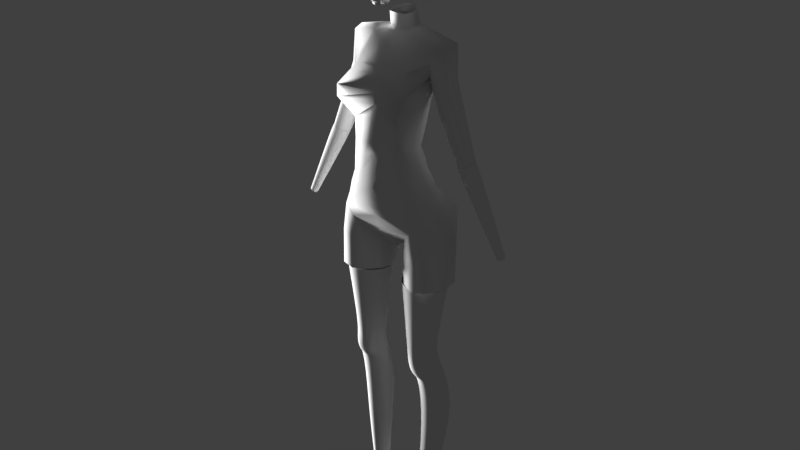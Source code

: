 # Source: sinon_test_build_face-details_.blend  (saved by Blender 2.79.0; exported with 4.5.12 LTS)
import bpy
from mathutils import Matrix  # noqa: F401  (used for matrix-valued properties, if any)

bpy.ops.wm.read_factory_settings(use_empty=True)
scene = bpy.context.scene
scene.name = 'Scene'

# ---- collections
col_collection_1 = bpy.data.collections.new('Collection 1'); scene.collection.children.link(col_collection_1)

# ---- materials (node trees are filled in below, after node groups)
mat_material = bpy.data.materials.new('Material')
mat_material.alpha_threshold = 0.0
mat_material.roughness = 0.5
mat_material.line_color = (0.0, 0.0, 0.0, 1.0)

# ---- material node trees

# ---- world
world_world = bpy.data.worlds.new('World'); scene.world = world_world
world_world.color = (0.05088, 0.05088, 0.05088)
world_world.use_sun_shadow = False
world_world.sun_shadow_jitter_overblur = 0.0
world_world.cycles.sampling_method = 'MANUAL'

# ---- lights
light_sun = bpy.data.lights.new('Sun', 'SUN')
light_sun.transmission_factor = 0.0
light_sun.angle = 0.1993
light_sun.shadow_buffer_clip_start = 0.5
light_sun.shadow_soft_size = 0.1
light_sun.shadow_cascade_max_distance = 1000.0

# ---- meshes
me_cube_001 = bpy.data.meshes.new('Cube.001')
me_cube_001.from_pydata([(0.135, -0.001711, 1.871), (0.1635, 0.01358, 1.899), (0.1856, 0.02557, 1.933), (0.223, 0.0375, 2.037), (0.01903, -0.06077, 1.796), (0.0, -0.06418, 1.793), (0.0, -0.07921, 1.804), (0.0, -0.1001, 1.878), (0.0, -0.1174, 1.885), (0.0, -0.1771, 2.01), (0.0, -0.1324, 2.069), (0.0, -0.1367, 2.103), (0.0, -0.1586, 2.214), (0.0, -0.1439, 2.325), (0.0, -0.1506, 1.963), (0.0, -0.1528, 1.946), (0.0, -0.1304, 1.912), (0.0, -0.1277, 1.891), (0.0, -0.1731, 1.997), (0.0, -0.1514, 1.981), (0.0, -0.1443, 2.036), (0.0, -0.0736, 1.797), (0.0, -0.04442, 2.437), (0.0, 0.1333, 2.494), (0.0, 0.313, 2.445), (0.0, 0.4321, 2.292), (0.0, 0.4537, 2.137), (0.0, 0.3866, 1.985), (0.0, 0.2805, 1.91), (0.0, 0.2587, 1.851), (0.0, 0.2593, 1.822), (0.2229, 0.1191, 2.363), (0.2532, 0.08011, 2.242), (0.1371, 0.135, 2.459), (0.238, 0.04059, 2.127), (0.06701, -0.09535, 2.115), (0.1046, -0.08228, 2.13), (0.1548, -0.05759, 2.134), (0.1852, -0.04402, 2.119), (0.1804, -0.0366, 2.09), (0.1578, -0.05679, 2.053), (0.1091, -0.08041, 2.051), (0.08547, -0.09196, 2.068), (0.07098, -0.0964, 2.089), (0.1694, -0.0416, 2.066), (0.03598, -0.1237, 2.112), (0.09521, -0.09019, 2.146), (0.1663, -0.06285, 2.153), (0.2155, -0.03778, 2.133), (0.2086, -0.02617, 2.093), (0.1691, -0.05759, 2.035), (0.1014, -0.08713, 2.034), (0.06797, -0.1003, 2.049), (0.04108, -0.1194, 2.065), (0.1922, -0.03352, 2.06), (0.06701, -0.07463, 2.115), (0.1046, -0.06079, 2.129), (0.1548, -0.03669, 2.134), (0.1852, -0.03688, 2.13), (0.1803, -0.01605, 2.091), (0.1569, -0.03599, 2.053), (0.109, -0.05894, 2.051), (0.08552, -0.07061, 2.068), (0.07098, -0.07544, 2.089), (0.1685, -0.02128, 2.067), (0.01505, -0.1614, 2.016), (0.01709, -0.1624, 2.004), (0.02423, -0.1408, 1.996), (0.02, -0.13, 2.108), (0.01273, -0.123, 2.061), (0.04893, -0.1172, 2.016), (0.03363, -0.1239, 2.03), (0.01151, -0.1333, 2.036), (0.02543, -0.1352, 1.984), (0.0676, -0.1103, 2.005), (0.2305, 0.04262, 2.084), (0.1292, -0.06773, 2.05), (0.1289, -0.07187, 2.032), (0.1287, -0.04663, 2.051), (0.1733, -0.04988, 1.977), (0.1246, -0.07071, 1.981), (0.2043, 0.03023, 1.994), (0.1063, -0.08554, 1.984), (0.07482, -0.1063, 1.977), (0.03424, -0.1374, 1.957), (0.0, -0.1656, 2.02), (0.0306, -0.1332, 2.001), (0.0216, -0.1478, 2.012), (0.01231, -0.1507, 2.022), (0.03794, -0.1261, 1.989), (0.05306, -0.1205, 1.963), (0.0, -0.158, 1.921), (0.0, -0.1342, 1.906), (0.01257, -0.1255, 1.91), (0.02001, -0.1424, 1.921), (0.01599, -0.1269, 1.902), (0.02535, -0.1172, 1.908), (0.04544, -0.1312, 1.921), (0.03712, -0.1151, 1.902), (0.02537, -0.1178, 1.91), (0.01244, -0.1266, 1.912), (0.0, -0.1315, 1.913), (0.0, -0.101, 1.912), (0.01442, -0.09601, 1.911), (0.03133, -0.09167, 1.912), (0.03068, -0.09157, 1.907), (0.01369, -0.0965, 1.907), (0.0, -0.1025, 1.907), (0.0, -0.084, 1.886), (0.03742, -0.08358, 1.887), (0.0561, -0.0861, 1.894), (0.05638, -0.08618, 1.925), (0.03871, -0.08591, 1.936), (0.0, -0.08706, 1.943), (0.0, -0.05787, 1.888), (0.03637, -0.05745, 1.889), (0.05505, -0.05996, 1.896), (0.05532, -0.06004, 1.927), (0.03766, -0.05978, 1.938), (0.0, -0.06092, 1.945), (0.0, -0.03092, 1.888), (0.03616, -0.0305, 1.889), (0.05485, -0.03302, 1.896), (0.05512, -0.0331, 1.927), (0.03746, -0.03284, 1.938), (0.0, -0.03398, 1.945), (0.0, -0.1541, 1.937), (0.02881, -0.1398, 1.94), (0.0494, -0.1285, 1.94), (0.01564, -0.1219, 1.89), (0.03749, -0.11, 1.89)], [(0, 1), (1, 2), (4, 0), (5, 4), (21, 5), (7, 6), (8, 7), (17, 8), (12, 11), (13, 12), (6, 21), (22, 13), (23, 22), (24, 23), (25, 24), (26, 25), (27, 26), (28, 27), (29, 28), (30, 29), (33, 23), (32, 31), (34, 32), (31, 33)], [(38, 39, 49, 48), (41, 42, 52, 51), (37, 38, 48, 47), (39, 44, 54, 49), (42, 43, 53, 52), (44, 40, 50, 54), (35, 36, 46, 45), (35, 45, 53, 43), (76, 41, 51, 77), (36, 37, 47, 46), (69, 53, 45, 68), (42, 62, 63, 43), (44, 64, 60, 40), (35, 55, 56, 36), (43, 63, 55, 35), (76, 78, 61, 41), (36, 56, 57, 37), (38, 58, 59, 39), (41, 61, 62, 42), (37, 57, 58, 38), (39, 59, 64, 44), (18, 19, 67, 66), (9, 18, 66, 65), (10, 69, 68, 11), (86, 87, 66, 67), (87, 88, 65, 66), (53, 69, 72, 71), (52, 53, 71, 70), (20, 72, 69, 10), (85, 88, 72, 20), (52, 70, 74, 51), (86, 67, 73, 89), (14, 73, 67, 19), (75, 34, 48, 49), (49, 54, 3, 75), (40, 60, 78, 76), (40, 76, 77, 50), (77, 80, 79, 50), (81, 3, 54, 50), (50, 79, 2, 81), (51, 82, 80, 77), (74, 83, 82, 51), (90, 83, 74, 89), (15, 84, 73, 14), (84, 90, 89, 73), (70, 86, 89, 74), (9, 65, 88, 85), (71, 72, 88, 87), (70, 71, 87, 86), (16, 92, 95, 93), (91, 101, 100, 94), (93, 95, 98, 96), (94, 100, 99, 97), (97, 99, 96, 98), (96, 99, 105, 104), (100, 101, 107, 106), (16, 93, 103, 102), (93, 96, 104, 103), (99, 100, 106, 105), (102, 103, 109, 108), (104, 105, 111, 110), (105, 106, 112, 111), (103, 104, 110, 109), (106, 107, 113, 112), (126, 91, 94, 127), (110, 111, 117, 116), (111, 112, 118, 117), (109, 110, 116, 115), (112, 113, 119, 118), (108, 109, 115, 114), (118, 119, 125, 124), (114, 115, 121, 120), (116, 117, 123, 122), (117, 118, 124, 123), (115, 116, 122, 121), (121, 122, 123, 124, 125, 120), (90, 84, 127, 128), (128, 127, 94, 97), (84, 15, 126, 127), (95, 92, 17, 129), (98, 95, 129, 130)])
me_cube_001.polygons.foreach_set('use_smooth', [1, 1, 1, 1, 1, 1, 1, 1, 1, 1, 1, 1, 1, 1, 1, 1, 1, 1, 1, 1, 1, 0, 0, 1, 1, 1, 1, 1, 1, 1, 1, 1, 0, 1, 1, 1, 1, 1, 1, 1, 1, 1, 1, 0, 1, 1, 1, 1, 1, 0, 0, 0, 0, 0, 0, 0, 0, 0, 0, 0, 0, 0, 0, 0, 0, 0, 0, 0, 0, 0, 0, 0, 0, 0, 0, 0, 1, 0, 0, 0, 0])
me_cube_001.use_remesh_preserve_volume = False
me_cube_001.use_remesh_preserve_attributes = False
me_cube_001.use_mirror_vertex_groups = False
me_cube_001.update()
me_circle_003 = bpy.data.meshes.new('Circle.003')
me_circle_003.from_pydata([(0.5638, 0.2187, 0.8287), (0.5197, 0.1983, 0.8066), (0.5015, 0.149, 0.7975), (0.5197, 0.09969, 0.8066), (0.5638, 0.07926, 0.8287), (0.6079, 0.09969, 0.8508), (0.6262, 0.149, 0.86), (0.6079, 0.1983, 0.8508), (0.8811, 0.1824, 0.2167), (0.86, 0.1726, 0.2061), (0.8513, 0.149, 0.2018), (0.86, 0.1254, 0.2061), (0.8811, 0.1156, 0.2167), (0.9023, 0.1254, 0.2273), (0.911, 0.149, 0.2317), (0.9023, 0.1726, 0.2273), (0.6514, 0.149, 0.8316), (0.6311, 0.2039, 0.8214), (0.582, 0.07138, 0.7969), (0.6311, 0.09412, 0.8214), (0.5126, 0.149, 0.7621), (0.533, 0.09412, 0.7723), (0.582, 0.2266, 0.7969), (0.533, 0.2039, 0.7723)], [], [(17, 16, 14, 15), (19, 18, 12, 13), (21, 20, 10, 11), (23, 22, 8, 9), (22, 17, 15, 8), (16, 19, 13, 14), (18, 21, 11, 12), (20, 23, 9, 10), (2, 1, 23, 20), (4, 3, 21, 18), (6, 5, 19, 16), (0, 7, 17, 22), (1, 0, 22, 23), (3, 2, 20, 21), (5, 4, 18, 19), (7, 6, 16, 17)])
me_circle_003.use_remesh_preserve_volume = False
me_circle_003.use_remesh_preserve_attributes = False
me_circle_003.use_mirror_vertex_groups = False
me_circle_003.update()
me_circle_001 = bpy.data.meshes.new('Circle.001')
me_circle_001.from_pydata([(-1.356, 1.0, -0.09351), (-1.999, 0.766, -0.09351), (-2.341, 0.1736, -0.09351), (-2.222, -0.5, -0.09351), (-1.698, -0.9397, -0.09351), (-1.014, -0.9397, -0.09351), (-0.4898, -0.5, -0.09351), (-0.371, 0.1736, -0.09351), (-0.713, 0.766, -0.09351), (-1.178, -0.02399, -10.09), (-1.39, -0.1258, -10.09), (-1.502, -0.3835, -10.09), (-1.463, -0.6765, -10.09), (-1.291, -0.8678, -10.09), (-1.066, -0.8678, -10.09), (-0.8932, -0.6765, -10.09), (-0.8541, -0.3835, -10.09), (-0.9666, -0.1258, -10.09), (-1.613, 0.581, -3.043), (-1.808, 0.1368, -2.992), (-0.8794, 0.5719, -3.032), (-1.247, 0.7523, -3.054), (-1.05, -0.6179, -2.817), (-0.7424, -0.3225, -2.888), (-1.744, -0.3488, -2.891), (-0.6768, 0.1355, -2.97), (-1.446, -0.6349, -2.814), (-1.797, 0.4852, -3.699), (-0.8929, 0.4347, -3.74), (-1.108, -0.4856, -3.489), (-1.911, 0.07948, -3.563), (-1.308, 0.6301, -4.013), (-0.7273, -0.2835, -3.576), (-1.833, -0.3535, -3.456), (-0.6631, 0.1069, -3.672), (-1.542, -0.5511, -3.438), (-1.871, 0.04949, -4.521), (-1.017, 0.08344, -4.513), (-1.216, -1.018, -4.463), (-2.092, -0.3408, -4.505), (-1.454, 0.2374, -4.516), (-0.8595, -0.7492, -4.477), (-2.016, -0.7517, -4.481), (-0.7765, -0.3239, -4.502), (-1.672, -1.019, -4.467), (-1.751, -0.235, -7.937), (-1.06, -0.2349, -7.938), (-1.222, -1.151, -7.937), (-1.936, -0.5532, -7.936), (-1.405, -0.1093, -7.937), (-0.9403, -0.9148, -7.938), (-1.872, -0.915, -7.936), (-0.8761, -0.553, -7.938), (-1.59, -1.151, -7.936), (-2.141, -0.6649, -5.835), (-1.477, -0.02351, -5.522), (-0.9148, -1.157, -6.032), (-2.067, -1.158, -6.025), (-0.8302, -0.6619, -5.84), (-1.721, -1.463, -6.113), (-1.909, -0.2078, -5.615), (-1.048, -0.2052, -5.616), (-1.266, -1.463, -6.116), (-1.602, 0.6305, -4.005), (-1.391, 0.4099, -4.367), (-1.021, 0.5752, -4.025), (-1.586, 0.2996, -4.349), (-1.205, 0.2945, -4.378), (-1.277, 0.7378, -3.452), (-1.523, 0.6203, -3.463), (-1.053, 0.6221, -3.485)], [], [(48, 45, 10, 11), (49, 46, 17, 9), (50, 47, 14, 15), (51, 48, 11, 12), (52, 50, 15, 16), (53, 51, 12, 13), (45, 49, 9, 10), (46, 52, 16, 17), (47, 53, 13, 14), (5, 4, 26, 22), (8, 7, 25, 20), (1, 0, 21, 18), (4, 3, 24, 26), (7, 6, 23, 25), (3, 2, 19, 24), (6, 5, 22, 23), (0, 8, 20, 21), (2, 1, 18, 19), (29, 35, 44, 38), (28, 34, 43, 37), (27, 63, 66, 36), (35, 33, 42, 44), (34, 32, 41, 43), (33, 30, 39, 42), (32, 29, 38, 41), (31, 65, 67, 64), (30, 27, 36, 39), (62, 59, 53, 47), (61, 58, 52, 46), (60, 55, 49, 45), (59, 57, 51, 53), (58, 56, 50, 52), (57, 54, 48, 51), (56, 62, 47, 50), (55, 61, 46, 49), (54, 60, 45, 48), (39, 36, 60, 54), (40, 37, 61, 55), (41, 38, 62, 56), (42, 39, 54, 57), (43, 41, 56, 58), (44, 42, 57, 59), (36, 40, 55, 60), (37, 43, 58, 61), (38, 44, 59, 62), (18, 69, 63, 27), (19, 18, 27, 30), (24, 19, 30, 33), (26, 24, 33, 35), (22, 26, 35, 29), (23, 22, 29, 32), (25, 23, 32, 34), (20, 25, 34, 28), (21, 20, 70, 68), (64, 66, 63, 31), (64, 67, 37, 40), (36, 66, 64, 40), (37, 67, 65, 28), (63, 69, 68, 31), (68, 70, 65, 31), (69, 18, 21, 68), (70, 20, 28, 65)])
me_circle_001.polygons.foreach_set('use_smooth', [True] * 62)
me_circle_001.use_remesh_preserve_volume = False
me_circle_001.use_remesh_preserve_attributes = False
me_circle_001.use_mirror_vertex_groups = False
me_circle_001.update()
me_cube = bpy.data.meshes.new('Cube')
me_cube.from_pydata([(0.1872, 0.08615, 0.4135), (0.1808, 0.2704, 0.4255), (0.1784, -0.1416, -0.3003), (0.1849, 0.1272, -0.3562), (0.2739, -0.215, 0.08625), (0.2221, 0.2087, 0.03353), (0.2273, 0.1717, 0.4297), (0.2144, -0.007787, -0.3405), (0.08508, 0.08812, 0.4348), (0.2896, 0.05383, 0.007352), (0.1923, -0.1303, -0.1534), (0.1951, 0.172, -0.1915), (0.2408, 0.02638, -0.1751), (0.2072, -0.07618, 0.2243), (0.1458, 0.4018, 0.2315), (0.6108, 0.1087, -0.3799), (0.2173, -0.1137, -0.563), (0.2333, 0.1455, -0.5047), (0.1262, 0.1625, -1.133), (0.04142, 0.3813, -1.005), (0.2767, -0.1073, -0.7547), (0.3074, 0.2298, -0.7148), (0.3018, 0.01333, -0.5251), (0.0451, 0.3457, -1.116), (0.3972, 0.08071, -0.7447), (0.324, -0.0963, -0.8657), (0.36, 0.3283, -0.8562), (0.4433, 0.1254, -0.8292), (0.2611, -0.1017, -0.6671), (0.2768, 0.173, -0.6356), (0.3548, 0.04411, -0.6497), (0.2589, -0.09949, -0.945), (0.2282, 0.443, -0.9857), (0.1007, 0.1661, 0.4472), (0.0794, 0.264, 0.4516), (0.06039, 0.2224, 0.5773), (0.08695, 0.156, 0.5658), (0.0614, 0.09874, 0.5571), (0.06858, 0.2439, 0.4735), (0.0703, 0.1079, 0.463), (0.2808, 0.2799, -1.387), (0.4377, 0.2153, -1.387), (0.08773, 0.1647, 0.4714), (0.3622, 0.2627, 0.05703), (0.4024, 0.2421, 0.1412), (0.3404, 0.08664, -0.006165), (0.3315, 0.1468, -0.02567), (0.4034, 0.09709, 0.1382), (0.4181, 0.1719, 0.1522), (0.5817, 0.0829, -0.3951), (0.5063, 0.1438, -0.4343), (0.516, 0.1882, -0.4266), (0.5335, 0.09842, -0.4213), (0.6254, 0.1507, -0.3764), (0.6045, 0.1947, -0.3827), (0.5571, 0.2169, -0.4043), (0.3781, 0.09224, 0.3768), (0.2845, 0.1481, 0.1884), (0.2858, 0.08171, 0.1938), (0.3792, 0.2619, 0.3822), (0.2968, 0.2819, 0.2662), (0.2975, 0.06292, 0.2766), (0.2863, 0.2567, 0.1842), (0.3927, 0.1807, 0.3952), (0.01726, 0.3088, 0.3899), (0.01766, 0.1455, -0.3853), (0.0212, 0.2414, 0.003596), (0.01862, 0.2033, -0.1837), (0.02101, 0.3278, 0.2252), (0.02228, 0.1646, -0.499), (0.02934, 0.3151, -0.7134), (0.03198, 0.3836, -0.8252), (0.02643, 0.2496, -0.6169), (0.05991, 0.3981, -0.9363), (0.0263, 0.2807, 0.4481), (0.02388, 0.2494, 0.5824), (0.02271, 0.2612, 0.4746), (0.114, 0.2882, -1.224), (0.1006, 0.03883, -1.387), (0.05881, 0.1607, -1.26), (0.1675, -0.05346, -1.189), (0.271, -0.1027, -1.128), (0.3843, -0.07025, -1.387), (0.3356, 0.2365, -0.01446), (0.4531, 0.08591, -1.387), (0.1877, -0.05988, -1.016), (0.104, 0.04808, -1.091), (0.5131, 0.1228, -1.08), (0.4265, 0.2346, -1.071), (0.3617, -0.08838, -1.088), (0.1771, -0.04696, -1.387), (0.2761, -0.1013, -1.387), (0.1271, 0.2029, -1.387), (0.08141, 0.1398, -1.387), (0.0837, 0.04496, -1.238), (0.2966, 0.3311, -1.182), (0.37, 0.06881, 0.06712), (0.2678, 0.04074, -0.06777), (0.2661, -0.2256, 0.002057), (0.2117, 0.1946, -0.05285), (0.02021, 0.2268, -0.06829), (0.118, -0.1394, -0.523), (0.1404, -0.1377, -0.7033), (0.1368, -0.1361, -0.6231), (0.09007, -0.1543, -0.7837), (0.05644, -0.1445, -0.8497), (0.07763, -0.1647, -0.3894), (-0.1872, 0.08615, 0.4135), (-0.1808, 0.2704, 0.4255), (-0.1784, -0.1416, -0.3003), (-0.1849, 0.1272, -0.3562), (0.0, 0.01444, 0.3735), (0.0, 0.3046, 0.3839), (0.0, -0.2132, -0.2749), (0.0, 0.1394, -0.386), (-0.2739, -0.215, 0.08625), (-0.2221, 0.2087, 0.03353), (0.0, -0.1524, 0.06464), (0.0, 0.2334, 0.00613), (-0.2273, 0.1717, 0.4297), (-0.2144, -0.007787, -0.3405), (-0.08508, 0.08812, 0.4348), (-0.2896, 0.05383, 0.007352), (-0.1923, -0.1303, -0.1534), (-0.1951, 0.172, -0.1915), (0.0, -0.1768, -0.1251), (0.0, 0.1953, -0.1817), (-0.2408, 0.02638, -0.1751), (0.0, 0.3184, 0.223), (-0.2072, -0.07618, 0.2243), (-0.1458, 0.4018, 0.2315), (0.0, -0.08651, 0.2172), (-0.6108, 0.1087, -0.3799), (-0.2173, -0.1137, -0.563), (-0.2333, 0.1455, -0.5047), (-0.1262, 0.1625, -1.133), (-0.04142, 0.3813, -1.005), (0.0, -0.1647, -0.5189), (0.0, 0.1586, -0.4961), (0.0, 0.1629, -1.181), (0.0, 0.3569, -1.033), (-0.2767, -0.1073, -0.7547), (-0.3074, 0.2298, -0.7148), (0.0, -0.1704, -0.6958), (0.0, 0.2995, -0.7177), (-0.3018, 0.01333, -0.5251), (-0.0451, 0.3457, -1.116), (0.0, 0.2891, -1.089), (-0.3972, 0.08071, -0.7447), (-0.324, -0.0963, -0.8657), (-0.36, 0.3283, -0.8562), (0.0, -0.1671, -0.779), (0.0, 0.3655, -0.8234), (-0.4433, 0.1254, -0.8292), (0.0, 0.2367, -0.6229), (-0.2611, -0.1017, -0.6671), (-0.2768, 0.173, -0.6356), (0.0, -0.1735, -0.6206), (-0.3548, 0.04411, -0.6497), (-0.2589, -0.09949, -0.945), (-0.2282, 0.443, -0.9857), (0.0, -0.104, -0.9603), (0.0, 0.3749, -0.9683), (0.0, 0.07297, 0.432), (-0.1007, 0.1661, 0.4472), (2.303e-27, 0.2912, 0.4464), (-0.0794, 0.2641, 0.4516), (-0.0701, 0.2224, 0.5771), (0.002309, 0.2578, 0.5832), (-0.0932, 0.156, 0.5658), (0.0006566, 0.09094, 0.5569), (-0.06954, 0.09874, 0.5571), (0.0, 0.1001, 0.4594), (-0.06858, 0.2439, 0.4735), (-1.734e-15, 0.2719, 0.4752), (-0.0703, 0.1079, 0.463), (-0.2808, 0.2799, -1.387), (-0.4377, 0.2153, -1.387), (-0.08773, 0.1647, 0.4714), (-0.3622, 0.2627, 0.05703), (-0.4024, 0.2421, 0.1412), (-0.3404, 0.08664, -0.006165), (-0.3315, 0.1468, -0.02567), (-0.4034, 0.09709, 0.1382), (-0.4181, 0.1719, 0.1522), (-0.5817, 0.0829, -0.3951), (-0.5063, 0.1438, -0.4343), (-0.516, 0.1882, -0.4266), (-0.5335, 0.09842, -0.4213), (-0.6254, 0.1507, -0.3764), (-0.6045, 0.1947, -0.3827), (-0.5571, 0.2169, -0.4043), (-0.3781, 0.09224, 0.3768), (-0.2744, 0.1481, 0.1614), (-0.2757, 0.08171, 0.1836), (-0.3792, 0.2619, 0.3822), (-0.2968, 0.2819, 0.2662), (-0.2975, 0.06292, 0.2766), (-0.2762, 0.2567, 0.1741), (-0.3927, 0.1807, 0.3952), (-0.01726, 0.3088, 0.3899), (-0.01766, 0.1455, -0.3853), (-0.0212, 0.2414, 0.003596), (-0.01862, 0.2033, -0.1837), (-0.02101, 0.3278, 0.2252), (-0.02228, 0.1646, -0.499), (-0.02934, 0.3151, -0.7134), (-0.03198, 0.3836, -0.8252), (-0.02643, 0.2496, -0.6169), (-0.05991, 0.3981, -0.9363), (-0.0256, 0.281, 0.4481), (-0.02142, 0.2497, 0.5816), (-0.02211, 0.2615, 0.4747), (-0.114, 0.2882, -1.224), (-0.1006, 0.03883, -1.387), (-0.05881, 0.1607, -1.26), (-0.1675, -0.05346, -1.189), (-0.271, -0.1027, -1.128), (-0.3843, -0.07025, -1.387), (-0.3356, 0.2365, -0.01446), (-0.4531, 0.08591, -1.387), (-0.1877, -0.05988, -1.016), (0.0, -0.06051, -1.039), (-0.104, 0.04808, -1.091), (0.0, 0.04814, -1.161), (-0.5131, 0.1228, -1.08), (-0.4265, 0.2346, -1.071), (-0.3617, -0.08838, -1.088), (-0.1771, -0.04696, -1.387), (-0.2761, -0.1013, -1.387), (-0.1271, 0.2029, -1.387), (-0.08141, 0.1398, -1.387), (-0.0837, 0.04496, -1.238), (-0.2966, 0.3311, -1.182), (-0.37, 0.06881, 0.06712), (0.0, 0.2188, -0.06597), (-0.2678, 0.04074, -0.06777), (-0.2661, -0.2256, 0.002057), (-0.2117, 0.1946, -0.05285), (0.0, -0.1493, -0.01832), (-0.02021, 0.2268, -0.06829), (0.0, -0.1647, -0.3616), (-0.118, -0.1394, -0.523), (-0.1404, -0.1377, -0.7033), (-0.1368, -0.1361, -0.6231), (0.0, -0.1428, -0.8499), (-0.09007, -0.1543, -0.7837), (-0.05644, -0.1445, -0.8497), (-0.07763, -0.1647, -0.3894)], [], [(12, 7, 3, 11), (13, 0, 111, 131), (67, 65, 114, 126), (65, 69, 138, 114), (8, 163, 111, 0), (68, 66, 118, 128), (98, 4, 117, 239), (95, 88, 41, 40), (60, 59, 44, 43), (6, 1, 34, 33), (7, 22, 17, 3), (10, 2, 7, 12), (98, 10, 12, 97), (2, 10, 125, 113), (100, 67, 126, 235), (97, 12, 11, 99), (42, 38, 35, 36), (61, 58, 45, 96), (64, 68, 128, 112), (4, 13, 131, 117), (28, 16, 101, 103), (34, 74, 76, 38), (23, 147, 140, 19), (72, 70, 144, 154), (25, 20, 102, 104), (30, 24, 21, 29), (28, 20, 24, 30), (2, 16, 22, 7), (79, 77, 92, 93), (20, 25, 27, 24), (31, 105, 245, 161), (70, 71, 152, 144), (24, 27, 26, 21), (16, 28, 30, 22), (22, 30, 29, 17), (69, 72, 154, 138), (20, 28, 103, 102), (85, 31, 161, 222), (71, 73, 162, 152), (0, 6, 33, 8), (74, 64, 112, 165), (172, 39, 37, 170), (76, 174, 168, 75), (74, 165, 174, 76), (163, 8, 39, 172), (57, 62, 83, 46), (62, 60, 43, 83), (39, 42, 36, 37), (33, 42, 39, 8), (34, 38, 42, 33), (63, 56, 47, 48), (83, 43, 55, 51), (43, 44, 54, 55), (48, 47, 15, 53), (96, 45, 52, 49), (46, 83, 51, 50), (47, 96, 49, 15), (45, 46, 50, 52), (44, 48, 53, 54), (1, 6, 63, 59), (4, 9, 57, 58), (0, 13, 61, 56), (9, 5, 62, 57), (13, 4, 58, 61), (6, 0, 56, 63), (14, 1, 59, 60), (5, 14, 60, 62), (38, 76, 75, 35), (34, 1, 64, 74), (26, 32, 73, 71), (17, 29, 72, 69), (21, 26, 71, 70), (29, 21, 70, 72), (1, 14, 68, 64), (99, 11, 67, 100), (14, 5, 66, 68), (3, 17, 69, 65), (11, 3, 65, 67), (140, 162, 73, 19), (19, 73, 32, 23), (18, 139, 147, 23), (27, 25, 89, 87), (31, 85, 80, 81), (94, 79, 93, 78), (80, 94, 78, 90), (86, 85, 222, 224), (18, 86, 224, 139), (85, 86, 94, 80), (26, 27, 87, 88), (84, 87, 89, 82), (56, 61, 96, 47), (81, 80, 90, 91), (86, 18, 79, 94), (18, 23, 77, 79), (25, 31, 81, 89), (81, 91, 82, 89), (77, 23, 32, 95), (59, 63, 48, 44), (32, 26, 88, 95), (58, 57, 46, 45), (5, 99, 100, 66), (9, 97, 99, 5), (66, 100, 235, 118), (4, 98, 97, 9), (10, 98, 239, 125), (104, 102, 143, 151), (101, 106, 241, 137), (103, 101, 137, 157), (102, 103, 157, 143), (245, 105, 104, 151), (113, 241, 106, 2), (2, 106, 101, 16), (105, 31, 25, 104), (88, 87, 84, 41), (40, 92, 77, 95), (127, 124, 110, 120), (129, 131, 111, 107), (203, 126, 114, 201), (201, 114, 138, 205), (121, 107, 111, 163), (204, 128, 118, 202), (237, 239, 117, 115), (233, 176, 177, 226), (196, 179, 180, 195), (119, 164, 166, 108), (120, 110, 134, 145), (123, 127, 120, 109), (237, 236, 127, 123), (109, 113, 125, 123), (240, 235, 126, 203), (236, 238, 124, 127), (178, 169, 167, 173), (197, 234, 181, 194), (200, 112, 128, 204), (115, 117, 131, 129), (155, 244, 242, 133), (166, 173, 212, 210), (146, 136, 140, 147), (208, 154, 144, 206), (149, 246, 243, 141), (158, 156, 142, 148), (155, 158, 148, 141), (109, 120, 145, 133), (215, 231, 230, 213), (141, 148, 153, 149), (159, 161, 245, 247), (206, 144, 152, 207), (148, 142, 150, 153), (133, 145, 158, 155), (145, 134, 156, 158), (205, 138, 154, 208), (141, 243, 244, 155), (221, 222, 161, 159), (207, 152, 162, 209), (107, 121, 164, 119), (210, 165, 112, 200), (172, 170, 171, 175), (212, 211, 168, 174), (210, 212, 174, 165), (163, 172, 175, 121), (193, 182, 219, 198), (198, 219, 179, 196), (175, 171, 169, 178), (164, 121, 175, 178), (166, 164, 178, 173), (199, 184, 183, 192), (219, 187, 191, 179), (179, 191, 190, 180), (184, 189, 132, 183), (234, 185, 188, 181), (182, 186, 187, 219), (183, 132, 185, 234), (181, 188, 186, 182), (180, 190, 189, 184), (108, 195, 199, 119), (115, 194, 193, 122), (107, 192, 197, 129), (122, 193, 198, 116), (129, 197, 194, 115), (119, 199, 192, 107), (130, 196, 195, 108), (116, 198, 196, 130), (173, 167, 211, 212), (166, 210, 200, 108), (150, 207, 209, 160), (134, 205, 208, 156), (142, 206, 207, 150), (156, 208, 206, 142), (108, 200, 204, 130), (238, 240, 203, 124), (130, 204, 202, 116), (110, 201, 205, 134), (124, 203, 201, 110), (140, 136, 209, 162), (136, 146, 160, 209), (135, 146, 147, 139), (153, 225, 227, 149), (159, 217, 216, 221), (232, 214, 231, 215), (216, 228, 214, 232), (223, 224, 222, 221), (135, 139, 224, 223), (221, 216, 232, 223), (150, 226, 225, 153), (220, 218, 227, 225), (192, 183, 234, 197), (217, 229, 228, 216), (223, 232, 215, 135), (135, 215, 213, 146), (149, 227, 217, 159), (217, 227, 218, 229), (213, 233, 160, 146), (195, 180, 184, 199), (160, 233, 226, 150), (194, 181, 182, 193), (116, 202, 240, 238), (122, 116, 238, 236), (202, 118, 235, 240), (115, 122, 236, 237), (123, 125, 239, 237), (246, 151, 143, 243), (242, 137, 241, 248), (244, 157, 137, 242), (243, 143, 157, 244), (245, 151, 246, 247), (113, 109, 248, 241), (109, 133, 242, 248), (247, 246, 149, 159), (226, 177, 220, 225), (176, 233, 213, 230)])
me_cube.polygons.foreach_set('use_smooth', [True] * 230)
me_cube.materials.append(mat_material)
me_cube.use_remesh_preserve_volume = False
me_cube.use_remesh_preserve_attributes = False
me_cube.use_mirror_vertex_groups = False
me_cube.update()

# ---- objects
ob_sun = bpy.data.objects.new('Sun', light_sun)
ob_head = bpy.data.objects.new('head', me_cube_001)
ob_arm = bpy.data.objects.new('arm', me_circle_003)
ob_legs = bpy.data.objects.new('legs', me_circle_001)
ob_torso = bpy.data.objects.new('torso', me_cube)

# ---- transforms, parenting, visibility, modifiers, constraints
ob_sun.location = (-3.391, -1.213, 1.244)
ob_sun.rotation_euler = (-0.0, -1.822, -0.0)
ob_sun.lineart.crease_threshold = 0.0
ob_head.location = (0.0, 0.0, 0.0)
ob_head.lineart.crease_threshold = 0.0
_m = ob_head.modifiers.new('Mirror', 'MIRROR')
_m.use_clip = True
_m = ob_head.modifiers.new('Subsurf', 'SUBSURF')
_m.uv_smooth = 'PRESERVE_CORNERS'
_m.levels = 3
_m.render_levels = 3
_m.show_only_control_edges = False
ob_arm.location = (0.0, 0.0, 0.0)
ob_arm.lineart.crease_threshold = 0.0
_m = ob_arm.modifiers.new('Mirror', 'MIRROR')
_m = ob_arm.modifiers.new('Subsurf', 'SUBSURF')
_m.uv_smooth = 'PRESERVE_CORNERS'
_m.quality = 2
_m.levels = 2
_m.show_only_control_edges = False
ob_legs.location = (-0.00135, 0.09111, -0.1401)
ob_legs.rotation_euler = (0.0, 0.0, 3.142)
ob_legs.scale = (0.193, 0.173, 0.193)
ob_legs.lineart.crease_threshold = 0.0
_m = ob_legs.modifiers.new('Mirror', 'MIRROR')
_m = ob_legs.modifiers.new('Subsurf', 'SUBSURF')
_m.uv_smooth = 'PRESERVE_CORNERS'
_m.levels = 3
_m.render_levels = 3
_m.show_only_control_edges = False
ob_torso.location = (0.0009698, -1.655e-07, 1.233)
ob_torso.lock_rotations_4d = False
ob_torso.empty_display_type = 'ARROWS'
ob_torso.lineart.crease_threshold = 0.0
_m = ob_torso.modifiers.new('Multires', 'MULTIRES')
_m.uv_smooth = 'PRESERVE_CORNERS'
_m.quality = 3
_m.levels = 3
_m.sculpt_levels = 3
_m.render_levels = 3
_m.show_only_control_edges = False

# ---- collection membership
col_collection_1.objects.link(ob_sun)
col_collection_1.objects.link(ob_head)
col_collection_1.objects.link(ob_arm)
col_collection_1.objects.link(ob_legs)
col_collection_1.objects.link(ob_torso)

# ---- scene / render settings (as saved in the file)
scene.frame_start = 1; scene.frame_end = 250; scene.frame_set(1)
scene.render.engine = 'CYCLES'
scene.render.resolution_percentage = 50
scene.render.dither_intensity = 0.0
scene.cycles.use_denoising = False
scene.cycles.samples = 128
scene.cycles.sampling_pattern = 'TABULATED_SOBOL'
scene.cycles.light_sampling_threshold = 0.0
scene.cycles.use_adaptive_sampling = False
scene.cycles.use_light_tree = False
scene.cycles.blur_glossy = 0.0
scene.cycles.sample_clamp_indirect = 0.0
scene.view_settings.view_transform = 'Standard'
bpy.context.view_layer.update()

# ---- added for rendering (the .blend has no active camera): camera
cam_auto = bpy.data.cameras.new('AutoCamera')
cam_auto.lens = 50.0
cam_auto.sensor_width = 36.0
cam_auto.clip_end = 1000.0
ob_auto_camera = bpy.data.objects.new('AutoCamera', cam_auto)
scene.collection.objects.link(ob_auto_camera)
ob_auto_camera.location = (4.60322, -5.40213, 3.88576)
ob_auto_camera.rotation_euler = (1.09748, -7.21219e-08, 0.694738)
scene.camera = ob_auto_camera
bpy.context.view_layer.update()
